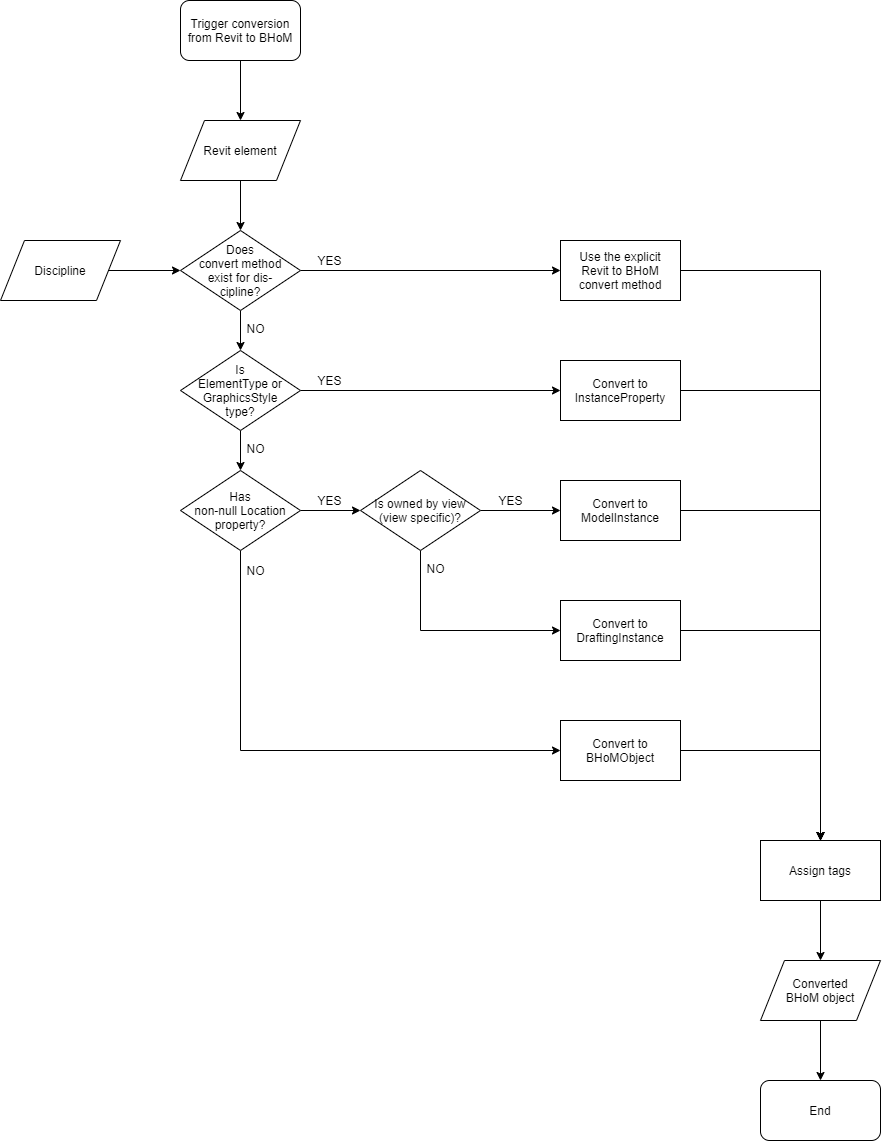

The diagram above was exported from draw.io. Its source (the exported page's mxGraphModel, read from the mxfile embedded in the PNG):
<mxGraphModel dx="2975" dy="3565" grid="1" gridSize="10" guides="1" tooltips="1" connect="1" arrows="1" fold="1" page="1" pageScale="1" pageWidth="827" pageHeight="1169" math="0" shadow="0">
  <root>
    <mxCell id="0" />
    <mxCell id="1" parent="0" />
    <mxCell id="ipDGh9cmFeKyXjVBufMr-289" value="" style="edgeStyle=orthogonalEdgeStyle;rounded=0;orthogonalLoop=1;jettySize=auto;html=1;" edge="1" parent="1" source="ipDGh9cmFeKyXjVBufMr-287" target="ipDGh9cmFeKyXjVBufMr-288">
      <mxGeometry relative="1" as="geometry" />
    </mxCell>
    <mxCell id="ipDGh9cmFeKyXjVBufMr-287" value="Trigger conversion from Revit to BHoM" style="rounded=1;whiteSpace=wrap;html=1;" vertex="1" parent="1">
      <mxGeometry x="4320" y="240" width="120" height="60" as="geometry" />
    </mxCell>
    <mxCell id="ipDGh9cmFeKyXjVBufMr-292" value="" style="edgeStyle=orthogonalEdgeStyle;rounded=0;orthogonalLoop=1;jettySize=auto;html=1;" edge="1" parent="1" source="ipDGh9cmFeKyXjVBufMr-288" target="ipDGh9cmFeKyXjVBufMr-290">
      <mxGeometry relative="1" as="geometry" />
    </mxCell>
    <mxCell id="ipDGh9cmFeKyXjVBufMr-288" value="Revit element" style="shape=parallelogram;perimeter=parallelogramPerimeter;whiteSpace=wrap;html=1;" vertex="1" parent="1">
      <mxGeometry x="4320" y="360" width="120" height="60" as="geometry" />
    </mxCell>
    <mxCell id="ipDGh9cmFeKyXjVBufMr-293" value="" style="edgeStyle=orthogonalEdgeStyle;rounded=0;orthogonalLoop=1;jettySize=auto;html=1;" edge="1" parent="1" source="ipDGh9cmFeKyXjVBufMr-290" target="ipDGh9cmFeKyXjVBufMr-291">
      <mxGeometry relative="1" as="geometry" />
    </mxCell>
    <mxCell id="ipDGh9cmFeKyXjVBufMr-299" value="" style="edgeStyle=orthogonalEdgeStyle;rounded=0;orthogonalLoop=1;jettySize=auto;html=1;" edge="1" parent="1" source="ipDGh9cmFeKyXjVBufMr-290" target="ipDGh9cmFeKyXjVBufMr-294">
      <mxGeometry relative="1" as="geometry" />
    </mxCell>
    <mxCell id="ipDGh9cmFeKyXjVBufMr-290" value="Does&lt;br&gt;convert method&lt;br&gt;exist for dis-&lt;br&gt;cipline?" style="rhombus;whiteSpace=wrap;html=1;" vertex="1" parent="1">
      <mxGeometry x="4320" y="470" width="120" height="80" as="geometry" />
    </mxCell>
    <mxCell id="ipDGh9cmFeKyXjVBufMr-329" value="" style="edgeStyle=orthogonalEdgeStyle;rounded=0;orthogonalLoop=1;jettySize=auto;html=1;entryX=0.5;entryY=0;entryDx=0;entryDy=0;" edge="1" parent="1" source="ipDGh9cmFeKyXjVBufMr-291" target="ipDGh9cmFeKyXjVBufMr-317">
      <mxGeometry relative="1" as="geometry">
        <mxPoint x="4899.999999999999" y="509.9999999999999" as="targetPoint" />
      </mxGeometry>
    </mxCell>
    <mxCell id="ipDGh9cmFeKyXjVBufMr-291" value="Use the explicit&lt;br&gt;Revit to BHoM convert method" style="rounded=0;whiteSpace=wrap;html=1;" vertex="1" parent="1">
      <mxGeometry x="4700" y="480" width="120" height="60" as="geometry" />
    </mxCell>
    <mxCell id="ipDGh9cmFeKyXjVBufMr-298" value="" style="edgeStyle=orthogonalEdgeStyle;rounded=0;orthogonalLoop=1;jettySize=auto;html=1;" edge="1" parent="1" source="ipDGh9cmFeKyXjVBufMr-294" target="ipDGh9cmFeKyXjVBufMr-297">
      <mxGeometry relative="1" as="geometry" />
    </mxCell>
    <mxCell id="ipDGh9cmFeKyXjVBufMr-303" value="" style="edgeStyle=orthogonalEdgeStyle;rounded=0;orthogonalLoop=1;jettySize=auto;html=1;" edge="1" parent="1" source="ipDGh9cmFeKyXjVBufMr-294" target="ipDGh9cmFeKyXjVBufMr-301">
      <mxGeometry relative="1" as="geometry" />
    </mxCell>
    <mxCell id="ipDGh9cmFeKyXjVBufMr-294" value="Is&lt;br&gt;ElementType or&lt;br&gt;GraphicsStyle&lt;br&gt;type?" style="rhombus;whiteSpace=wrap;html=1;" vertex="1" parent="1">
      <mxGeometry x="4320" y="590" width="120" height="80" as="geometry" />
    </mxCell>
    <mxCell id="ipDGh9cmFeKyXjVBufMr-296" value="" style="edgeStyle=orthogonalEdgeStyle;rounded=0;orthogonalLoop=1;jettySize=auto;html=1;" edge="1" parent="1" source="ipDGh9cmFeKyXjVBufMr-295" target="ipDGh9cmFeKyXjVBufMr-290">
      <mxGeometry relative="1" as="geometry" />
    </mxCell>
    <mxCell id="ipDGh9cmFeKyXjVBufMr-295" value="Discipline" style="shape=parallelogram;perimeter=parallelogramPerimeter;whiteSpace=wrap;html=1;" vertex="1" parent="1">
      <mxGeometry x="4140" y="480" width="120" height="60" as="geometry" />
    </mxCell>
    <mxCell id="ipDGh9cmFeKyXjVBufMr-327" value="" style="edgeStyle=orthogonalEdgeStyle;rounded=0;orthogonalLoop=1;jettySize=auto;html=1;entryX=0.5;entryY=0;entryDx=0;entryDy=0;" edge="1" parent="1" source="ipDGh9cmFeKyXjVBufMr-297" target="ipDGh9cmFeKyXjVBufMr-317">
      <mxGeometry relative="1" as="geometry">
        <mxPoint x="4899.999999999999" y="630" as="targetPoint" />
      </mxGeometry>
    </mxCell>
    <mxCell id="ipDGh9cmFeKyXjVBufMr-297" value="Convert to InstanceProperty" style="rounded=0;whiteSpace=wrap;html=1;" vertex="1" parent="1">
      <mxGeometry x="4700" y="600" width="120" height="60" as="geometry" />
    </mxCell>
    <mxCell id="ipDGh9cmFeKyXjVBufMr-305" value="" style="edgeStyle=orthogonalEdgeStyle;rounded=0;orthogonalLoop=1;jettySize=auto;html=1;" edge="1" parent="1" source="ipDGh9cmFeKyXjVBufMr-301" target="ipDGh9cmFeKyXjVBufMr-304">
      <mxGeometry relative="1" as="geometry" />
    </mxCell>
    <mxCell id="ipDGh9cmFeKyXjVBufMr-316" value="" style="edgeStyle=orthogonalEdgeStyle;rounded=0;orthogonalLoop=1;jettySize=auto;html=1;entryX=0;entryY=0.5;entryDx=0;entryDy=0;" edge="1" parent="1" source="ipDGh9cmFeKyXjVBufMr-301" target="ipDGh9cmFeKyXjVBufMr-310">
      <mxGeometry relative="1" as="geometry">
        <mxPoint x="4380" y="870" as="targetPoint" />
        <Array as="points">
          <mxPoint x="4380" y="990" />
        </Array>
      </mxGeometry>
    </mxCell>
    <mxCell id="ipDGh9cmFeKyXjVBufMr-301" value="Has&lt;br&gt;non-null Location property?" style="rhombus;whiteSpace=wrap;html=1;" vertex="1" parent="1">
      <mxGeometry x="4320" y="710" width="120" height="80" as="geometry" />
    </mxCell>
    <mxCell id="ipDGh9cmFeKyXjVBufMr-308" value="" style="edgeStyle=orthogonalEdgeStyle;rounded=0;orthogonalLoop=1;jettySize=auto;html=1;entryX=0;entryY=0.5;entryDx=0;entryDy=0;" edge="1" parent="1" source="ipDGh9cmFeKyXjVBufMr-304" target="ipDGh9cmFeKyXjVBufMr-306">
      <mxGeometry relative="1" as="geometry">
        <mxPoint x="4700" y="750" as="targetPoint" />
      </mxGeometry>
    </mxCell>
    <mxCell id="ipDGh9cmFeKyXjVBufMr-314" value="" style="edgeStyle=orthogonalEdgeStyle;rounded=0;orthogonalLoop=1;jettySize=auto;html=1;entryX=0;entryY=0.5;entryDx=0;entryDy=0;" edge="1" parent="1" source="ipDGh9cmFeKyXjVBufMr-304" target="ipDGh9cmFeKyXjVBufMr-309">
      <mxGeometry relative="1" as="geometry">
        <mxPoint x="4560" y="870" as="targetPoint" />
        <Array as="points">
          <mxPoint x="4560" y="870" />
        </Array>
      </mxGeometry>
    </mxCell>
    <mxCell id="ipDGh9cmFeKyXjVBufMr-304" value="Is owned by view (view specific)?" style="rhombus;whiteSpace=wrap;html=1;" vertex="1" parent="1">
      <mxGeometry x="4500" y="710" width="120" height="80" as="geometry" />
    </mxCell>
    <mxCell id="ipDGh9cmFeKyXjVBufMr-325" value="" style="edgeStyle=orthogonalEdgeStyle;rounded=0;orthogonalLoop=1;jettySize=auto;html=1;entryX=0.5;entryY=0;entryDx=0;entryDy=0;" edge="1" parent="1" source="ipDGh9cmFeKyXjVBufMr-306" target="ipDGh9cmFeKyXjVBufMr-317">
      <mxGeometry relative="1" as="geometry">
        <mxPoint x="4899.999999999999" y="750" as="targetPoint" />
      </mxGeometry>
    </mxCell>
    <mxCell id="ipDGh9cmFeKyXjVBufMr-306" value="Convert to ModelInstance" style="rounded=0;whiteSpace=wrap;html=1;" vertex="1" parent="1">
      <mxGeometry x="4700" y="720" width="120" height="60" as="geometry" />
    </mxCell>
    <mxCell id="ipDGh9cmFeKyXjVBufMr-323" value="" style="edgeStyle=orthogonalEdgeStyle;rounded=0;orthogonalLoop=1;jettySize=auto;html=1;entryX=0.5;entryY=0;entryDx=0;entryDy=0;" edge="1" parent="1" source="ipDGh9cmFeKyXjVBufMr-309" target="ipDGh9cmFeKyXjVBufMr-317">
      <mxGeometry relative="1" as="geometry">
        <mxPoint x="4899.999999999999" y="870" as="targetPoint" />
      </mxGeometry>
    </mxCell>
    <mxCell id="ipDGh9cmFeKyXjVBufMr-309" value="Convert to DraftingInstance" style="rounded=0;whiteSpace=wrap;html=1;" vertex="1" parent="1">
      <mxGeometry x="4700" y="840" width="120" height="60" as="geometry" />
    </mxCell>
    <mxCell id="ipDGh9cmFeKyXjVBufMr-321" value="" style="edgeStyle=orthogonalEdgeStyle;rounded=0;orthogonalLoop=1;jettySize=auto;html=1;entryX=0.5;entryY=0;entryDx=0;entryDy=0;" edge="1" parent="1" source="ipDGh9cmFeKyXjVBufMr-310" target="ipDGh9cmFeKyXjVBufMr-317">
      <mxGeometry relative="1" as="geometry">
        <mxPoint x="4899.999999999999" y="990" as="targetPoint" />
      </mxGeometry>
    </mxCell>
    <mxCell id="ipDGh9cmFeKyXjVBufMr-310" value="Convert to BHoMObject" style="rounded=0;whiteSpace=wrap;html=1;" vertex="1" parent="1">
      <mxGeometry x="4700" y="960" width="120" height="60" as="geometry" />
    </mxCell>
    <mxCell id="ipDGh9cmFeKyXjVBufMr-311" value="End" style="rounded=1;whiteSpace=wrap;html=1;" vertex="1" parent="1">
      <mxGeometry x="4900" y="1320" width="120" height="60" as="geometry" />
    </mxCell>
    <mxCell id="ipDGh9cmFeKyXjVBufMr-319" value="" style="edgeStyle=orthogonalEdgeStyle;rounded=0;orthogonalLoop=1;jettySize=auto;html=1;" edge="1" parent="1" source="ipDGh9cmFeKyXjVBufMr-312" target="ipDGh9cmFeKyXjVBufMr-311">
      <mxGeometry relative="1" as="geometry" />
    </mxCell>
    <mxCell id="ipDGh9cmFeKyXjVBufMr-312" value="Converted&lt;br&gt;BHoM object" style="shape=parallelogram;perimeter=parallelogramPerimeter;whiteSpace=wrap;html=1;" vertex="1" parent="1">
      <mxGeometry x="4900" y="1200" width="120" height="60" as="geometry" />
    </mxCell>
    <mxCell id="ipDGh9cmFeKyXjVBufMr-318" value="" style="edgeStyle=orthogonalEdgeStyle;rounded=0;orthogonalLoop=1;jettySize=auto;html=1;" edge="1" parent="1" source="ipDGh9cmFeKyXjVBufMr-317" target="ipDGh9cmFeKyXjVBufMr-312">
      <mxGeometry relative="1" as="geometry" />
    </mxCell>
    <mxCell id="ipDGh9cmFeKyXjVBufMr-317" value="Assign tags" style="rounded=0;whiteSpace=wrap;html=1;" vertex="1" parent="1">
      <mxGeometry x="4900" y="1080" width="120" height="60" as="geometry" />
    </mxCell>
    <mxCell id="ipDGh9cmFeKyXjVBufMr-330" value="YES" style="text;html=1;align=center;verticalAlign=middle;resizable=0;points=[];autosize=1;" vertex="1" parent="1">
      <mxGeometry x="4449" y="490" width="40" height="20" as="geometry" />
    </mxCell>
    <mxCell id="ipDGh9cmFeKyXjVBufMr-331" value="YES" style="text;html=1;align=center;verticalAlign=middle;resizable=0;points=[];autosize=1;" vertex="1" parent="1">
      <mxGeometry x="4449" y="610" width="40" height="20" as="geometry" />
    </mxCell>
    <mxCell id="ipDGh9cmFeKyXjVBufMr-332" value="YES" style="text;html=1;align=center;verticalAlign=middle;resizable=0;points=[];autosize=1;" vertex="1" parent="1">
      <mxGeometry x="4449" y="730" width="40" height="20" as="geometry" />
    </mxCell>
    <mxCell id="ipDGh9cmFeKyXjVBufMr-333" value="YES" style="text;html=1;align=center;verticalAlign=middle;resizable=0;points=[];autosize=1;" vertex="1" parent="1">
      <mxGeometry x="4630" y="730" width="40" height="20" as="geometry" />
    </mxCell>
    <mxCell id="ipDGh9cmFeKyXjVBufMr-334" value="NO" style="text;html=1;align=center;verticalAlign=middle;resizable=0;points=[];autosize=1;" vertex="1" parent="1">
      <mxGeometry x="4380" y="558" width="30" height="20" as="geometry" />
    </mxCell>
    <mxCell id="ipDGh9cmFeKyXjVBufMr-335" value="NO" style="text;html=1;align=center;verticalAlign=middle;resizable=0;points=[];autosize=1;" vertex="1" parent="1">
      <mxGeometry x="4380" y="678" width="30" height="20" as="geometry" />
    </mxCell>
    <mxCell id="ipDGh9cmFeKyXjVBufMr-336" value="NO" style="text;html=1;align=center;verticalAlign=middle;resizable=0;points=[];autosize=1;" vertex="1" parent="1">
      <mxGeometry x="4380" y="800" width="30" height="20" as="geometry" />
    </mxCell>
    <mxCell id="ipDGh9cmFeKyXjVBufMr-337" value="NO" style="text;html=1;align=center;verticalAlign=middle;resizable=0;points=[];autosize=1;" vertex="1" parent="1">
      <mxGeometry x="4560" y="798" width="30" height="20" as="geometry" />
    </mxCell>
  </root>
</mxGraphModel>